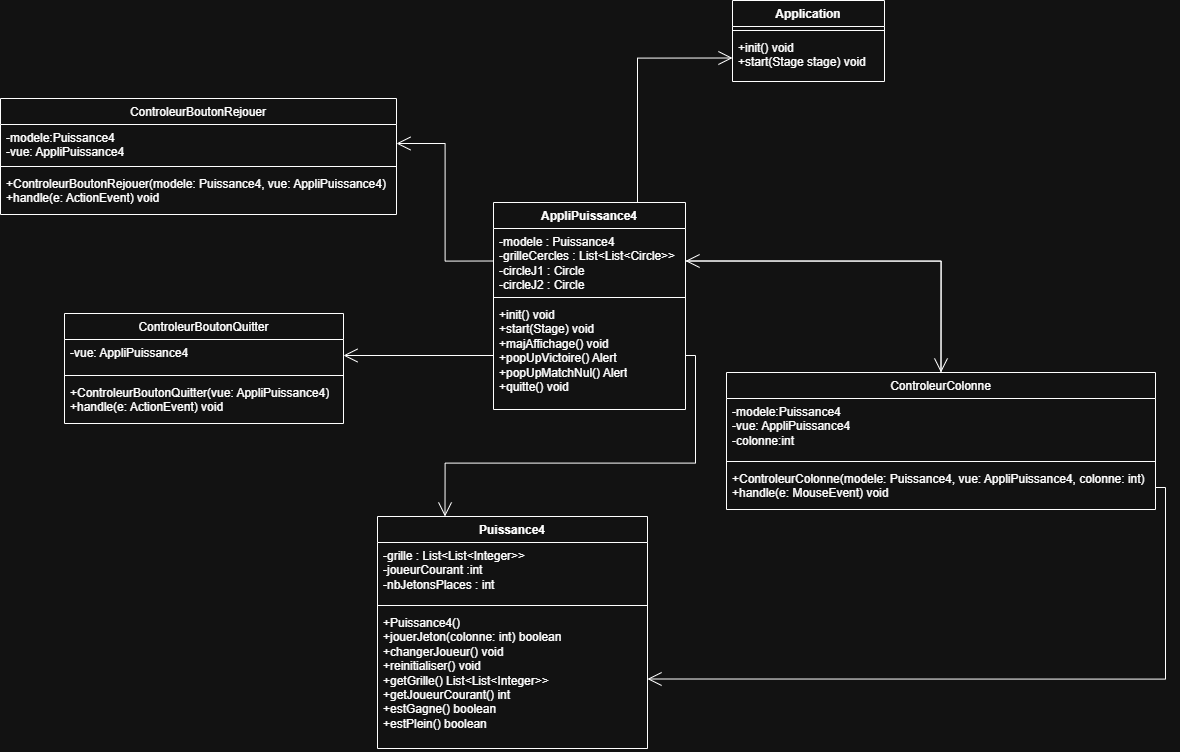

The diagram above was exported from draw.io. Its source (the exported page's mxGraphModel, read from the mxfile embedded in the PNG):
<mxGraphModel dx="2157" dy="1558" grid="0" gridSize="10" guides="1" tooltips="1" connect="1" arrows="1" fold="1" page="1" pageScale="1" pageWidth="827" pageHeight="1169" math="0" shadow="0">
  <root>
    <mxCell id="WIyWlLk6GJQsqaUBKTNV-0" />
    <mxCell id="WIyWlLk6GJQsqaUBKTNV-1" parent="WIyWlLk6GJQsqaUBKTNV-0" />
    <mxCell id="zz_fkLiXbkF4CZZ1UguW-35" parent="WIyWlLk6GJQsqaUBKTNV-1" style="swimlane;fontStyle=1;align=center;verticalAlign=top;childLayout=stackLayout;horizontal=1;startSize=26;horizontalStack=0;resizeParent=1;resizeParentMax=0;resizeLast=0;collapsible=1;marginBottom=0;whiteSpace=wrap;html=1;" value="&lt;span style=&quot;font-weight: 400;&quot;&gt;ControleurColonne&lt;/span&gt;" vertex="1">
      <mxGeometry height="137" width="429" x="135" y="547" as="geometry" />
    </mxCell>
    <mxCell id="zz_fkLiXbkF4CZZ1UguW-36" parent="zz_fkLiXbkF4CZZ1UguW-35" style="text;strokeColor=none;fillColor=none;align=left;verticalAlign=top;spacingLeft=4;spacingRight=4;overflow=hidden;rotatable=0;points=[[0,0.5],[1,0.5]];portConstraint=eastwest;whiteSpace=wrap;html=1;" value="&lt;div&gt;-modele:&lt;span style=&quot;background-color: transparent; color: light-dark(rgb(0, 0, 0), rgb(255, 255, 255));&quot;&gt;Puissance4&lt;/span&gt;&lt;span style=&quot;background-color: transparent; color: light-dark(rgb(0, 0, 0), rgb(255, 255, 255));&quot;&gt;&amp;nbsp;&lt;/span&gt;&lt;/div&gt;&lt;div&gt;-vue:&amp;nbsp;&lt;span style=&quot;background-color: transparent; color: light-dark(rgb(0, 0, 0), rgb(255, 255, 255));&quot;&gt;AppliPuissance4&lt;/span&gt;&lt;/div&gt;&lt;div&gt;-colonne:int&lt;/div&gt;" vertex="1">
      <mxGeometry height="59" width="429" y="26" as="geometry" />
    </mxCell>
    <mxCell id="zz_fkLiXbkF4CZZ1UguW-37" parent="zz_fkLiXbkF4CZZ1UguW-35" style="line;strokeWidth=1;fillColor=none;align=left;verticalAlign=middle;spacingTop=-1;spacingLeft=3;spacingRight=3;rotatable=0;labelPosition=right;points=[];portConstraint=eastwest;strokeColor=inherit;" value="" vertex="1">
      <mxGeometry height="8" width="429" y="85" as="geometry" />
    </mxCell>
    <mxCell id="zz_fkLiXbkF4CZZ1UguW-38" parent="zz_fkLiXbkF4CZZ1UguW-35" style="text;strokeColor=none;fillColor=none;align=left;verticalAlign=top;spacingLeft=4;spacingRight=4;overflow=hidden;rotatable=0;points=[[0,0.5],[1,0.5]];portConstraint=eastwest;whiteSpace=wrap;html=1;" value="&lt;div&gt;+ControleurColonne(modele: Puissance4, vue: AppliPuissance4, colonne: int)&lt;/div&gt;&lt;div&gt;&lt;span style=&quot;background-color: transparent; color: light-dark(rgb(0, 0, 0), rgb(255, 255, 255));&quot;&gt;+handle(e: MouseEvent) void&lt;/span&gt;&lt;/div&gt;" vertex="1">
      <mxGeometry height="44" width="429" y="93" as="geometry" />
    </mxCell>
    <mxCell id="zz_fkLiXbkF4CZZ1UguW-39" parent="WIyWlLk6GJQsqaUBKTNV-1" style="swimlane;fontStyle=1;align=center;verticalAlign=top;childLayout=stackLayout;horizontal=1;startSize=26;horizontalStack=0;resizeParent=1;resizeParentMax=0;resizeLast=0;collapsible=1;marginBottom=0;whiteSpace=wrap;html=1;" value="&lt;span style=&quot;font-weight: 400;&quot;&gt;ControleurBoutonRejouer&lt;/span&gt;" vertex="1">
      <mxGeometry height="116" width="396" x="-591" y="273" as="geometry" />
    </mxCell>
    <mxCell id="zz_fkLiXbkF4CZZ1UguW-40" parent="zz_fkLiXbkF4CZZ1UguW-39" style="text;strokeColor=none;fillColor=none;align=left;verticalAlign=top;spacingLeft=4;spacingRight=4;overflow=hidden;rotatable=0;points=[[0,0.5],[1,0.5]];portConstraint=eastwest;whiteSpace=wrap;html=1;" value="&lt;div&gt;-modele:&lt;span style=&quot;background-color: transparent; color: light-dark(rgb(0, 0, 0), rgb(255, 255, 255));&quot;&gt;Puissance4&lt;/span&gt;&lt;span style=&quot;background-color: transparent; color: light-dark(rgb(0, 0, 0), rgb(255, 255, 255));&quot;&gt;&amp;nbsp;&lt;/span&gt;&lt;/div&gt;&lt;div&gt;-vue:&amp;nbsp;&lt;span style=&quot;background-color: transparent; color: light-dark(rgb(0, 0, 0), rgb(255, 255, 255));&quot;&gt;AppliPuissance4&lt;/span&gt;&lt;/div&gt;" vertex="1">
      <mxGeometry height="38" width="396" y="26" as="geometry" />
    </mxCell>
    <mxCell id="zz_fkLiXbkF4CZZ1UguW-41" parent="zz_fkLiXbkF4CZZ1UguW-39" style="line;strokeWidth=1;fillColor=none;align=left;verticalAlign=middle;spacingTop=-1;spacingLeft=3;spacingRight=3;rotatable=0;labelPosition=right;points=[];portConstraint=eastwest;strokeColor=inherit;" value="" vertex="1">
      <mxGeometry height="8" width="396" y="64" as="geometry" />
    </mxCell>
    <mxCell id="zz_fkLiXbkF4CZZ1UguW-42" parent="zz_fkLiXbkF4CZZ1UguW-39" style="text;strokeColor=none;fillColor=none;align=left;verticalAlign=top;spacingLeft=4;spacingRight=4;overflow=hidden;rotatable=0;points=[[0,0.5],[1,0.5]];portConstraint=eastwest;whiteSpace=wrap;html=1;" value="&lt;div&gt;+ControleurBoutonRejouer(modele: Puissance4, vue: AppliPuissance4)&lt;/div&gt;&lt;div&gt;+handle(e: ActionEvent) void&lt;/div&gt;" vertex="1">
      <mxGeometry height="44" width="396" y="72" as="geometry" />
    </mxCell>
    <mxCell id="zz_fkLiXbkF4CZZ1UguW-43" parent="WIyWlLk6GJQsqaUBKTNV-1" style="swimlane;fontStyle=1;align=center;verticalAlign=top;childLayout=stackLayout;horizontal=1;startSize=26;horizontalStack=0;resizeParent=1;resizeParentMax=0;resizeLast=0;collapsible=1;marginBottom=0;whiteSpace=wrap;html=1;" value="&lt;span style=&quot;font-weight: 400;&quot;&gt;ControleurBoutonQuitter&lt;/span&gt;" vertex="1">
      <mxGeometry height="110" width="279" x="-527" y="488" as="geometry" />
    </mxCell>
    <mxCell id="zz_fkLiXbkF4CZZ1UguW-44" parent="zz_fkLiXbkF4CZZ1UguW-43" style="text;strokeColor=none;fillColor=none;align=left;verticalAlign=top;spacingLeft=4;spacingRight=4;overflow=hidden;rotatable=0;points=[[0,0.5],[1,0.5]];portConstraint=eastwest;whiteSpace=wrap;html=1;" value="&lt;div&gt;&lt;span style=&quot;background-color: transparent; color: light-dark(rgb(0, 0, 0), rgb(255, 255, 255));&quot;&gt;-vue:&amp;nbsp;&lt;/span&gt;&lt;span style=&quot;background-color: transparent; color: light-dark(rgb(0, 0, 0), rgb(255, 255, 255));&quot;&gt;AppliPuissance4&lt;/span&gt;&lt;/div&gt;" vertex="1">
      <mxGeometry height="32" width="279" y="26" as="geometry" />
    </mxCell>
    <mxCell id="zz_fkLiXbkF4CZZ1UguW-45" parent="zz_fkLiXbkF4CZZ1UguW-43" style="line;strokeWidth=1;fillColor=none;align=left;verticalAlign=middle;spacingTop=-1;spacingLeft=3;spacingRight=3;rotatable=0;labelPosition=right;points=[];portConstraint=eastwest;strokeColor=inherit;" value="" vertex="1">
      <mxGeometry height="8" width="279" y="58" as="geometry" />
    </mxCell>
    <mxCell id="zz_fkLiXbkF4CZZ1UguW-46" parent="zz_fkLiXbkF4CZZ1UguW-43" style="text;strokeColor=none;fillColor=none;align=left;verticalAlign=top;spacingLeft=4;spacingRight=4;overflow=hidden;rotatable=0;points=[[0,0.5],[1,0.5]];portConstraint=eastwest;whiteSpace=wrap;html=1;" value="&lt;div&gt;+ControleurBoutonQuitter(vue: AppliPuissance4)&lt;/div&gt;&lt;div&gt;+handle(e: ActionEvent) void&lt;/div&gt;" vertex="1">
      <mxGeometry height="44" width="279" y="66" as="geometry" />
    </mxCell>
    <mxCell id="zz_fkLiXbkF4CZZ1UguW-47" parent="WIyWlLk6GJQsqaUBKTNV-1" style="swimlane;fontStyle=1;align=center;verticalAlign=top;childLayout=stackLayout;horizontal=1;startSize=26;horizontalStack=0;resizeParent=1;resizeParentMax=0;resizeLast=0;collapsible=1;marginBottom=0;whiteSpace=wrap;html=1;" value="AppliPuissance4" vertex="1">
      <mxGeometry height="207" width="192" x="-98" y="377" as="geometry" />
    </mxCell>
    <mxCell id="zz_fkLiXbkF4CZZ1UguW-48" parent="zz_fkLiXbkF4CZZ1UguW-47" style="text;strokeColor=none;fillColor=none;align=left;verticalAlign=top;spacingLeft=4;spacingRight=4;overflow=hidden;rotatable=0;points=[[0,0.5],[1,0.5]];portConstraint=eastwest;whiteSpace=wrap;html=1;" value="&lt;div&gt;-&lt;span style=&quot;background-color: transparent; color: light-dark(rgb(0, 0, 0), rgb(255, 255, 255));&quot;&gt;modele :&amp;nbsp;&lt;/span&gt;&lt;span style=&quot;background-color: transparent; color: light-dark(rgb(0, 0, 0), rgb(255, 255, 255));&quot;&gt;Puissance4&amp;nbsp;&lt;/span&gt;&lt;/div&gt;&lt;div&gt;-&lt;span style=&quot;background-color: transparent; color: light-dark(rgb(0, 0, 0), rgb(255, 255, 255));&quot;&gt;grilleCercles :&amp;nbsp;&lt;/span&gt;&lt;span style=&quot;background-color: transparent; color: light-dark(rgb(0, 0, 0), rgb(255, 255, 255));&quot;&gt;List&amp;lt;List&amp;lt;Circle&amp;gt;&amp;gt;&amp;nbsp;&lt;/span&gt;&lt;/div&gt;&lt;div&gt;-circleJ1 : Circle&amp;nbsp;&lt;/div&gt;&lt;div&gt;-circleJ2 : Circle&amp;nbsp;&lt;/div&gt;" vertex="1">
      <mxGeometry height="65" width="192" y="26" as="geometry" />
    </mxCell>
    <mxCell id="zz_fkLiXbkF4CZZ1UguW-49" parent="zz_fkLiXbkF4CZZ1UguW-47" style="line;strokeWidth=1;fillColor=none;align=left;verticalAlign=middle;spacingTop=-1;spacingLeft=3;spacingRight=3;rotatable=0;labelPosition=right;points=[];portConstraint=eastwest;strokeColor=inherit;" value="" vertex="1">
      <mxGeometry height="8" width="192" y="91" as="geometry" />
    </mxCell>
    <mxCell id="zz_fkLiXbkF4CZZ1UguW-50" parent="zz_fkLiXbkF4CZZ1UguW-47" style="text;strokeColor=none;fillColor=none;align=left;verticalAlign=top;spacingLeft=4;spacingRight=4;overflow=hidden;rotatable=0;points=[[0,0.5],[1,0.5]];portConstraint=eastwest;whiteSpace=wrap;html=1;" value="&lt;div&gt;+init() void&lt;/div&gt;&lt;div&gt;+start(Stage) void&lt;/div&gt;&lt;div&gt;+majAffichage() void&lt;/div&gt;&lt;div&gt;+popUpVictoire() Alert&lt;/div&gt;&lt;div&gt;+popUpMatchNul() Alert&lt;/div&gt;&lt;div&gt;+quitte() void&lt;/div&gt;" vertex="1">
      <mxGeometry height="108" width="192" y="99" as="geometry" />
    </mxCell>
    <mxCell id="zz_fkLiXbkF4CZZ1UguW-51" edge="1" parent="WIyWlLk6GJQsqaUBKTNV-1" source="zz_fkLiXbkF4CZZ1UguW-48" style="endArrow=open;endFill=1;endSize=12;html=1;rounded=0;entryX=1;entryY=0.5;entryDx=0;entryDy=0;exitX=0;exitY=0.5;exitDx=0;exitDy=0;edgeStyle=orthogonalEdgeStyle;" target="zz_fkLiXbkF4CZZ1UguW-40" value="">
      <mxGeometry relative="1" width="160" as="geometry">
        <mxPoint x="-193" y="352" as="sourcePoint" />
        <mxPoint x="-33" y="352" as="targetPoint" />
      </mxGeometry>
    </mxCell>
    <mxCell id="zz_fkLiXbkF4CZZ1UguW-52" edge="1" parent="WIyWlLk6GJQsqaUBKTNV-1" source="zz_fkLiXbkF4CZZ1UguW-50" style="endArrow=open;endFill=1;endSize=12;html=1;rounded=0;entryX=1;entryY=0.5;entryDx=0;entryDy=0;exitX=0;exitY=0.5;exitDx=0;exitDy=0;edgeStyle=orthogonalEdgeStyle;" target="zz_fkLiXbkF4CZZ1UguW-44" value="">
      <mxGeometry relative="1" width="160" as="geometry">
        <mxPoint x="-104" y="544" as="sourcePoint" />
        <mxPoint x="-408" y="456" as="targetPoint" />
      </mxGeometry>
    </mxCell>
    <mxCell id="zz_fkLiXbkF4CZZ1UguW-53" edge="1" parent="WIyWlLk6GJQsqaUBKTNV-1" source="zz_fkLiXbkF4CZZ1UguW-35" style="endArrow=open;endFill=1;endSize=12;html=1;rounded=0;exitX=0.5;exitY=0;exitDx=0;exitDy=0;edgeStyle=orthogonalEdgeStyle;entryX=1;entryY=0.5;entryDx=0;entryDy=0;" target="zz_fkLiXbkF4CZZ1UguW-48" value="">
      <mxGeometry relative="1" width="160" as="geometry">
        <mxPoint x="174" y="348" as="sourcePoint" />
        <mxPoint x="136" y="506" as="targetPoint" />
      </mxGeometry>
    </mxCell>
    <mxCell id="zz_fkLiXbkF4CZZ1UguW-54" parent="WIyWlLk6GJQsqaUBKTNV-1" style="swimlane;fontStyle=1;align=center;verticalAlign=top;childLayout=stackLayout;horizontal=1;startSize=26;horizontalStack=0;resizeParent=1;resizeParentMax=0;resizeLast=0;collapsible=1;marginBottom=0;whiteSpace=wrap;html=1;" value="Application" vertex="1">
      <mxGeometry height="81" width="152" x="141" y="175" as="geometry" />
    </mxCell>
    <mxCell id="zz_fkLiXbkF4CZZ1UguW-55" parent="zz_fkLiXbkF4CZZ1UguW-54" style="line;strokeWidth=1;fillColor=none;align=left;verticalAlign=middle;spacingTop=-1;spacingLeft=3;spacingRight=3;rotatable=0;labelPosition=right;points=[];portConstraint=eastwest;strokeColor=inherit;" value="" vertex="1">
      <mxGeometry height="8" width="152" y="26" as="geometry" />
    </mxCell>
    <mxCell id="zz_fkLiXbkF4CZZ1UguW-56" parent="zz_fkLiXbkF4CZZ1UguW-54" style="text;strokeColor=none;fillColor=none;align=left;verticalAlign=top;spacingLeft=4;spacingRight=4;overflow=hidden;rotatable=0;points=[[0,0.5],[1,0.5]];portConstraint=eastwest;whiteSpace=wrap;html=1;" value="&lt;div&gt;+init() void&lt;/div&gt;&lt;div&gt;+start(Stage stage) void&lt;/div&gt;" vertex="1">
      <mxGeometry height="47" width="152" y="34" as="geometry" />
    </mxCell>
    <mxCell id="zz_fkLiXbkF4CZZ1UguW-57" edge="1" parent="WIyWlLk6GJQsqaUBKTNV-1" source="zz_fkLiXbkF4CZZ1UguW-48" style="endArrow=open;endFill=1;endSize=12;html=1;rounded=0;entryX=0.5;entryY=0;entryDx=0;entryDy=0;exitX=1;exitY=0.5;exitDx=0;exitDy=0;edgeStyle=orthogonalEdgeStyle;" target="zz_fkLiXbkF4CZZ1UguW-35" value="">
      <mxGeometry relative="1" width="160" as="geometry">
        <mxPoint x="-27" y="167" as="sourcePoint" />
        <mxPoint x="285" y="297" as="targetPoint" />
      </mxGeometry>
    </mxCell>
    <mxCell id="zz_fkLiXbkF4CZZ1UguW-58" edge="1" parent="WIyWlLk6GJQsqaUBKTNV-1" source="zz_fkLiXbkF4CZZ1UguW-47" style="endArrow=open;endFill=1;endSize=12;html=1;rounded=0;entryX=0;entryY=0.5;entryDx=0;entryDy=0;exitX=0.75;exitY=0;exitDx=0;exitDy=0;edgeStyle=orthogonalEdgeStyle;" target="zz_fkLiXbkF4CZZ1UguW-56" value="">
      <mxGeometry relative="1" width="160" as="geometry">
        <mxPoint x="534" y="393" as="sourcePoint" />
        <mxPoint x="174" y="203" as="targetPoint" />
      </mxGeometry>
    </mxCell>
    <mxCell id="zz_fkLiXbkF4CZZ1UguW-59" parent="WIyWlLk6GJQsqaUBKTNV-1" style="swimlane;fontStyle=1;align=center;verticalAlign=top;childLayout=stackLayout;horizontal=1;startSize=26;horizontalStack=0;resizeParent=1;resizeParentMax=0;resizeLast=0;collapsible=1;marginBottom=0;whiteSpace=wrap;html=1;" value="Puissance4" vertex="1">
      <mxGeometry height="232" width="270" x="-214" y="691" as="geometry" />
    </mxCell>
    <mxCell id="zz_fkLiXbkF4CZZ1UguW-60" parent="zz_fkLiXbkF4CZZ1UguW-59" style="text;strokeColor=none;fillColor=none;align=left;verticalAlign=top;spacingLeft=4;spacingRight=4;overflow=hidden;rotatable=0;points=[[0,0.5],[1,0.5]];portConstraint=eastwest;whiteSpace=wrap;html=1;" value="&lt;div&gt;-&lt;span style=&quot;background-color: transparent; color: light-dark(rgb(0, 0, 0), rgb(255, 255, 255));&quot;&gt;grille :&amp;nbsp;&lt;/span&gt;&lt;span style=&quot;background-color: transparent; color: light-dark(rgb(0, 0, 0), rgb(255, 255, 255));&quot;&gt;List&amp;lt;List&amp;lt;Integer&amp;gt;&amp;gt;&lt;/span&gt;&lt;/div&gt;&lt;div&gt;-&lt;span style=&quot;background-color: transparent; color: light-dark(rgb(0, 0, 0), rgb(255, 255, 255));&quot;&gt;joueurCourant :&lt;/span&gt;&lt;span style=&quot;background-color: transparent; color: light-dark(rgb(0, 0, 0), rgb(255, 255, 255));&quot;&gt;int&amp;nbsp;&lt;/span&gt;&lt;/div&gt;&lt;div&gt;-&lt;span style=&quot;background-color: transparent; color: light-dark(rgb(0, 0, 0), rgb(255, 255, 255));&quot;&gt;nbJetonsPlaces :&amp;nbsp;&lt;/span&gt;&lt;span style=&quot;background-color: transparent; color: light-dark(rgb(0, 0, 0), rgb(255, 255, 255));&quot;&gt;int&amp;nbsp;&lt;/span&gt;&lt;/div&gt;" vertex="1">
      <mxGeometry height="59" width="270" y="26" as="geometry" />
    </mxCell>
    <mxCell id="zz_fkLiXbkF4CZZ1UguW-61" parent="zz_fkLiXbkF4CZZ1UguW-59" style="line;strokeWidth=1;fillColor=none;align=left;verticalAlign=middle;spacingTop=-1;spacingLeft=3;spacingRight=3;rotatable=0;labelPosition=right;points=[];portConstraint=eastwest;strokeColor=inherit;" value="" vertex="1">
      <mxGeometry height="8" width="270" y="85" as="geometry" />
    </mxCell>
    <mxCell id="zz_fkLiXbkF4CZZ1UguW-62" parent="zz_fkLiXbkF4CZZ1UguW-59" style="text;strokeColor=none;fillColor=none;align=left;verticalAlign=top;spacingLeft=4;spacingRight=4;overflow=hidden;rotatable=0;points=[[0,0.5],[1,0.5]];portConstraint=eastwest;whiteSpace=wrap;html=1;" value="&lt;div&gt;+Puissance4()&lt;/div&gt;&lt;div&gt;+jouerJeton(colonne: int) boolean&lt;/div&gt;&lt;div&gt;&lt;span style=&quot;background-color: transparent; color: light-dark(rgb(0, 0, 0), rgb(255, 255, 255));&quot;&gt;+changerJoueur() void&lt;/span&gt;&lt;/div&gt;&lt;div&gt;+reinitialiser() void&lt;/div&gt;&lt;div&gt;+getGrille() List&amp;lt;List&amp;lt;Integer&amp;gt;&amp;gt;&lt;/div&gt;&lt;div&gt;+getJoueurCourant() int&lt;/div&gt;&lt;div&gt;+estGagne() boolean&lt;/div&gt;&lt;div&gt;+estPlein() boolean&lt;/div&gt;" vertex="1">
      <mxGeometry height="139" width="270" y="93" as="geometry" />
    </mxCell>
    <mxCell id="zz_fkLiXbkF4CZZ1UguW-63" edge="1" parent="WIyWlLk6GJQsqaUBKTNV-1" source="zz_fkLiXbkF4CZZ1UguW-50" style="endArrow=open;endFill=1;endSize=12;html=1;rounded=0;entryX=0.25;entryY=0;entryDx=0;entryDy=0;edgeStyle=orthogonalEdgeStyle;exitX=1;exitY=0.5;exitDx=0;exitDy=0;" target="zz_fkLiXbkF4CZZ1UguW-59" value="">
      <mxGeometry relative="1" width="160" as="geometry">
        <mxPoint x="173" y="539" as="sourcePoint" />
        <mxPoint x="631" y="475" as="targetPoint" />
      </mxGeometry>
    </mxCell>
    <mxCell id="zz_fkLiXbkF4CZZ1UguW-64" edge="1" parent="WIyWlLk6GJQsqaUBKTNV-1" source="zz_fkLiXbkF4CZZ1UguW-38" style="endArrow=open;endFill=1;endSize=12;html=1;rounded=0;entryX=1;entryY=0.5;entryDx=0;entryDy=0;edgeStyle=orthogonalEdgeStyle;exitX=1;exitY=0.5;exitDx=0;exitDy=0;" target="zz_fkLiXbkF4CZZ1UguW-62" value="">
      <mxGeometry relative="1" width="160" as="geometry">
        <mxPoint x="368" y="647" as="sourcePoint" />
        <mxPoint x="263" y="1011" as="targetPoint" />
      </mxGeometry>
    </mxCell>
  </root>
</mxGraphModel>